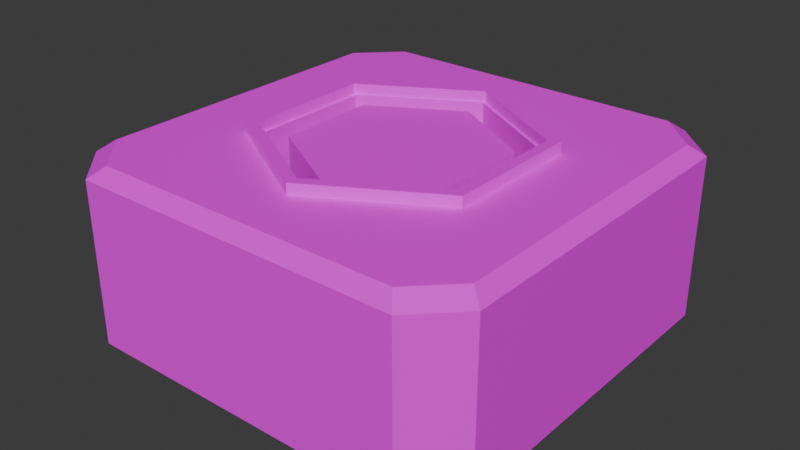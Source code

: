 # Source: DoorThingy.blend  (saved by Blender 4.5.90; exported with 4.5.12 LTS)
import bpy
from mathutils import Matrix  # noqa: F401  (used for matrix-valued properties, if any)

bpy.ops.wm.read_factory_settings(use_empty=True)
scene = bpy.context.scene
scene.name = 'Scene'

# ---- collections
col_collection = bpy.data.collections.new('Collection'); scene.collection.children.link(col_collection)

# ---- images (referenced by path relative to the original .blend; pixels are not part of the script)
import os
ASSET_DIR = os.environ.get("B2B_ASSET_DIR", "")  # directory of the original .blend (textures are referenced by path, not embedded)
HERE = os.path.dirname(os.path.abspath(__file__))  # packed textures are extracted next to this script under _unpacked/

def load_image(name, relpath, width, height, colorspace="sRGB"):
    """Load a texture the original file referenced (path relative to the .blend, or extracted next to this script)."""
    p = next((c for c in (os.path.join(HERE, relpath), os.path.join(ASSET_DIR, relpath)) if relpath and os.path.exists(c)), "")
    if p:
        img = bpy.data.images.load(p, check_existing=True)
        img.name = name
    else:  # same state as the original file: an image datablock whose file is absent (Cycles renders it pink)
        img = bpy.data.images.new(name, width, height)
        img.source = "FILE"
        img.filepath = "//" + (relpath or name)
    img.colorspace_settings.name = colorspace
    return img
img_gradient_palette_png = load_image('Gradient Palette.png', 'Gradient Palette.png', 1024, 1024, 'sRGB')

# ---- materials (node trees are filled in below, after node groups)
mat_gradientpalette = bpy.data.materials.new('GradientPalette')
mat_gradientpalette.alpha_threshold = 0.0
mat_gradientpalette.roughness = 0.5
mat_gradientpalette.line_color = (0.0, 0.0, 0.0, 1.0)

# ---- material node trees
mat_gradientpalette.use_nodes = True; mat_gradientpalette.node_tree.nodes.clear()
_N = mat_gradientpalette.node_tree.nodes; _L = mat_gradientpalette.node_tree.links
n0 = _N.new('ShaderNodeOutputMaterial'); n0.name = 'Material Output'; n0.location = (200, 100)
n1 = _N.new('ShaderNodeBsdfPrincipled'); n1.name = 'Principled BSDF'; n1.location = (-200, 100)
n1.inputs[3].default_value = 1.45
n2 = _N.new('ShaderNodeTexImage'); n2.name = 'Image Texture'; n2.location = (-390, 80)
n2.image = img_gradient_palette_png
_L.new(n1.outputs[0], n0.inputs[0])
_L.new(n2.outputs[0], n1.inputs[0])
n0.is_active_output = True

# ---- world
world_world = bpy.data.worlds.new('World'); scene.world = world_world
world_world.use_nodes = True; world_world.node_tree.nodes.clear()
_N = world_world.node_tree.nodes; _L = world_world.node_tree.links
n0 = _N.new('ShaderNodeOutputWorld'); n0.name = 'World Output'; n0.location = (200, 100)
n1 = _N.new('ShaderNodeBackground'); n1.name = 'Background'; n1.location = (-200, 100)
n1.inputs[0].default_value = (0.05088, 0.05088, 0.05088, 1.0)
_L.new(n1.outputs[0], n0.inputs[0])
n0.is_active_output = True
world_world.color = (0.05088, 0.05088, 0.05088)
world_world.sun_shadow_jitter_overblur = 0.0

# ---- meshes
me_cube = bpy.data.meshes.new('Cube')
me_cube.from_pydata([(-0.5493, -0.3171, 2.008), (-0.5493, 0.3171, 2.008), (0.0, 0.6343, 2.008), (0.0, -0.6343, 2.008), (0.5493, -0.3171, 2.008), (0.5493, 0.3171, 2.008), (0.0, 0.6343, 0.008035), (0.5493, -0.3171, 0.008035), (0.5493, 0.3171, 0.008035), (-0.5493, -0.3171, 0.008035), (-0.5493, 0.3171, 0.008035), (0.0, -0.6343, 0.008035), (-0.7994, 1.0, 2.008), (-1.0, 0.7994, 2.008), (-1.073, 0.8573, -0.05728), (-0.8573, 1.073, -0.05728), (1.0, 0.7982, 2.008), (0.7982, 1.0, 2.008), (0.8888, 0.8315, 2.008), (0.856, 1.073, -0.05728), (1.073, 0.856, -0.05728), (0.8001, -1.0, 2.008), (1.0, -0.8001, 2.008), (0.8899, -0.8332, 2.008), (1.073, -0.8581, -0.05728), (0.8581, -1.073, -0.05728), (-1.0, -0.7975, 2.008), (-0.7975, -1.0, 2.008), (-0.8553, -1.073, -0.05728), (-1.073, -0.8553, -0.05728), (-0.8573, 1.073, 1.875), (-1.073, 0.8573, 1.875), (1.073, 0.856, 1.875), (0.856, 1.073, 1.875), (0.8581, -1.073, 1.875), (1.073, -0.8581, 1.875), (-1.073, -0.8553, 1.875), (-0.8553, -1.073, 1.875)], [], [(8, 5, 2, 6), (4, 5, 8, 7), (3, 4, 7, 11), (0, 3, 11, 9), (10, 1, 0, 9), (6, 2, 1, 10), (30, 15, 14, 31), (16, 17, 18), (32, 20, 19, 33), (30, 12, 17, 33), (21, 22, 23), (34, 25, 24, 35), (32, 16, 22, 35), (4, 23, 22, 16, 18, 5), (36, 29, 28, 37), (34, 21, 27, 37), (36, 26, 13, 31), (5, 18, 17, 12, 13, 26, 27, 21, 23, 4, 3, 0, 1, 2), (29, 36, 31, 14), (25, 34, 37, 28), (26, 36, 37, 27), (20, 32, 35, 24), (21, 34, 35, 22), (15, 30, 33, 19), (16, 32, 33, 17), (12, 30, 31, 13)])
_uv = me_cube.uv_layers.new(name='UVMap')
_uv.uv.foreach_set('vector', [0.202, 0.4755, 0.202, 0.3593, 0.2082, 0.3593, 0.2082, 0.4755, 0.202, 0.3593, 0.202, 0.3593, 0.202, 0.4755, 0.202, 0.4755, 0.2082, 0.3593, 0.202, 0.3593, 0.202, 0.4755, 0.2082, 0.4755, 0.2144, 0.3593, 0.2082, 0.3593, 0.2082, 0.4755, 0.2144, 0.4755, 0.2144, 0.4755, 0.2144, 0.3593, 0.2144, 0.3593, 0.2144, 0.4755, 0.2082, 0.4755, 0.2082, 0.3593, 0.2144, 0.3593, 0.2144, 0.4755, 0.2179, 0.367, 0.2179, 0.4793, 0.2203, 0.4793, 0.2203, 0.367, 0.1969, 0.3593, 0.1992, 0.3593, 0.1982, 0.3593, 0.1961, 0.367, 0.1961, 0.4793, 0.1985, 0.4793, 0.1985, 0.367, 0.2179, 0.367, 0.2172, 0.3593, 0.1992, 0.3593, 0.1985, 0.367, 0.1992, 0.3593, 0.1969, 0.3593, 0.1982, 0.3593, 0.1985, 0.367, 0.1985, 0.4793, 0.1961, 0.4793, 0.1961, 0.367, 0.1961, 0.367, 0.1969, 0.3593, 0.1969, 0.3593, 0.1961, 0.367, 0.202, 0.3593, 0.1982, 0.3593, 0.1969, 0.3593, 0.1969, 0.3593, 0.1982, 0.3593, 0.202, 0.3593, 0.2203, 0.367, 0.2203, 0.4793, 0.2179, 0.4793, 0.2179, 0.367, 0.1985, 0.367, 0.1992, 0.3593, 0.2172, 0.3593, 0.2179, 0.367, 0.2203, 0.367, 0.2195, 0.3593, 0.2195, 0.3593, 0.2203, 0.367, 0.202, 0.3593, 0.1982, 0.3593, 0.1992, 0.3593, 0.2172, 0.3593, 0.2195, 0.3593, 0.2195, 0.3593, 0.2172, 0.3593, 0.1992, 0.3593, 0.1982, 0.3593, 0.202, 0.3593, 0.2082, 0.3593, 0.2144, 0.3593, 0.2144, 0.3593, 0.2082, 0.3593, 0.2203, 0.4793, 0.2203, 0.367, 0.2203, 0.367, 0.2203, 0.4793, 0.1985, 0.4793, 0.1985, 0.367, 0.2179, 0.367, 0.2179, 0.4793, 0.2195, 0.3593, 0.2203, 0.367, 0.2179, 0.367, 0.2172, 0.3593, 0.1961, 0.4793, 0.1961, 0.367, 0.1961, 0.367, 0.1961, 0.4793, 0.1992, 0.3593, 0.1985, 0.367, 0.1961, 0.367, 0.1969, 0.3593, 0.2179, 0.4793, 0.2179, 0.367, 0.1985, 0.367, 0.1985, 0.4793, 0.1969, 0.3593, 0.1961, 0.367, 0.1985, 0.367, 0.1992, 0.3593, 0.2172, 0.3593, 0.2179, 0.367, 0.2203, 0.367, 0.2195, 0.3593])
me_cube.materials.append(mat_gradientpalette)
me_cube.use_mirror_vertex_groups = False
me_cube.update()
me_cylinder = bpy.data.meshes.new('Cylinder')
me_cylinder.from_pydata([(0.0, 1.0, -1.0), (0.0, 1.0, 1.0), (0.866, 0.5, -1.0), (0.866, 0.5, 1.0), (0.866, -0.5, -1.0), (0.866, -0.5, 1.0), (0.0, -1.0, -1.0), (0.0, -1.0, 1.0), (-0.866, -0.5, -1.0), (-0.866, -0.5, 1.0), (-0.866, 0.5, -1.0), (-0.866, 0.5, 1.0)], [], [(0, 1, 3, 2), (2, 3, 5, 4), (4, 5, 7, 6), (6, 7, 9, 8), (3, 1, 11, 9, 7, 5), (8, 9, 11, 10), (10, 11, 1, 0), (0, 2, 4, 6, 8, 10)])
_uv = me_cylinder.uv_layers.new(name='UVMap')
_uv.uv.foreach_set('vector', [0.4029, 0.4427, 0.4029, 0.498, 0.4163, 0.498, 0.4163, 0.4427, 0.4163, 0.4427, 0.4163, 0.498, 0.4163, 0.498, 0.4163, 0.4427, 0.4163, 0.4427, 0.4163, 0.498, 0.4029, 0.498, 0.4029, 0.4427, 0.4029, 0.4427, 0.4029, 0.498, 0.3895, 0.498, 0.3895, 0.4427, 0.4163, 0.498, 0.4029, 0.498, 0.3895, 0.498, 0.3895, 0.498, 0.4029, 0.498, 0.4163, 0.498, 0.3895, 0.4427, 0.3895, 0.498, 0.3895, 0.498, 0.3895, 0.4427, 0.3895, 0.4427, 0.3895, 0.498, 0.4029, 0.498, 0.4029, 0.4427, 0.4029, 0.4427, 0.4163, 0.4427, 0.4163, 0.4427, 0.4029, 0.4427, 0.3895, 0.4427, 0.3895, 0.4427])
me_cylinder.materials.append(mat_gradientpalette)
me_cylinder.update()
me_cylinder_001 = bpy.data.meshes.new('Cylinder.001')
me_cylinder_001.from_pydata([(0.0, 1.0, 1.0), (0.866, 0.5, 1.0), (0.866, -0.5, 1.0), (0.0, -1.0, 1.0), (-0.866, -0.5, 1.0), (-0.866, 0.5, 1.0), (0.7916, 0.457, 1.0), (-0.7916, 0.457, 1.0), (0.0, -0.914, 1.0), (-0.7916, -0.457, 1.0), (0.0, 0.914, 1.0), (0.7916, -0.457, 1.0), (0.0, 1.0, 0.8984), (0.866, 0.5, 0.8984), (0.866, -0.5, 0.8984), (0.0, -1.0, 0.8984), (-0.866, -0.5, 0.8984), (-0.866, 0.5, 0.8984), (-0.7916, -0.457, 0.8985), (0.0, 0.914, 0.8987), (-0.7916, 0.457, 0.9014), (0.7916, 0.457, 0.9014), (0.0, -0.914, 0.9014), (0.7916, -0.457, 0.899)], [], [(12, 0, 1, 13), (13, 1, 2, 14), (14, 2, 3, 15), (15, 3, 4, 16), (8, 3, 2, 1, 0, 10, 6, 11), (10, 0, 5, 4, 3, 8, 9, 7), (16, 4, 5, 17), (17, 5, 0, 12), (11, 6, 21, 23), (11, 23, 22, 8), (8, 22, 18, 9), (7, 9, 18, 20), (7, 20, 19, 10), (6, 10, 19, 21)])
_uv = me_cylinder_001.uv_layers.new(name='UVMap')
_uv.uv.foreach_set('vector', [0.04103, 0.2043, 0.04103, 0.33, 0.0535, 0.33, 0.0535, 0.2043, 0.0535, 0.2043, 0.0535, 0.33, 0.0535, 0.33, 0.0535, 0.2043, 0.0535, 0.2043, 0.0535, 0.33, 0.04103, 0.33, 0.04103, 0.2043, 0.04103, 0.2043, 0.04103, 0.33, 0.02856, 0.33, 0.02856, 0.2043, 0.04103, 0.33, 0.04103, 0.33, 0.0535, 0.33, 0.0535, 0.33, 0.04103, 0.33, 0.04103, 0.33, 0.05242, 0.33, 0.05242, 0.33, 0.04103, 0.33, 0.04103, 0.33, 0.02856, 0.33, 0.02856, 0.33, 0.04103, 0.33, 0.04103, 0.33, 0.02963, 0.33, 0.02963, 0.33, 0.02856, 0.2043, 0.02856, 0.33, 0.02856, 0.33, 0.02856, 0.2043, 0.02856, 0.2043, 0.02856, 0.33, 0.04103, 0.33, 0.04103, 0.2043, 0.05242, 0.33, 0.05242, 0.33, 0.05242, 0.208, 0.05242, 0.205, 0.05242, 0.33, 0.05242, 0.205, 0.04103, 0.208, 0.04103, 0.33, 0.04103, 0.33, 0.04103, 0.208, 0.02963, 0.2045, 0.02963, 0.33, 0.02963, 0.33, 0.02963, 0.33, 0.02963, 0.2045, 0.02963, 0.208, 0.02963, 0.33, 0.02963, 0.208, 0.04103, 0.2047, 0.04103, 0.33, 0.05242, 0.33, 0.04103, 0.33, 0.04103, 0.2047, 0.05242, 0.208])
me_cylinder_001.materials.append(mat_gradientpalette)
me_cylinder_001.update()

# ---- objects
ob_cube = bpy.data.objects.new('Cube', me_cube)
ob_cylinder = bpy.data.objects.new('Cylinder', me_cylinder)
ob_cylinder_001 = bpy.data.objects.new('Cylinder.001', me_cylinder_001)

# ---- transforms, parenting, visibility, modifiers, constraints
ob_cube.location = (0.0, 0.0, 0.0)
ob_cube.scale = (1.0, 1.0, 0.4297)
ob_cube.lock_rotations_4d = False
ob_cube.empty_display_type = 'ARROWS'
ob_cube.lineart.crease_threshold = 0.0
ob_cylinder.location = (0.0, 0.0, 0.435)
ob_cylinder.scale = (0.514, 0.514, 0.4206)
ob_cylinder_001.location = (-4.52e-05, -0.000943, 0.3348)
ob_cylinder_001.scale = (0.7136, 0.7136, 0.5838)

# ---- collection membership
col_collection.objects.link(ob_cube)
col_collection.objects.link(ob_cylinder)
col_collection.objects.link(ob_cylinder_001)

# ---- scene / render settings (as saved in the file)
scene.frame_start = 1; scene.frame_end = 250; scene.frame_set(1)
scene.render.engine = 'BLENDER_EEVEE_NEXT'
bpy.context.view_layer.update()

# ---- added for rendering (the .blend has no active camera and no usable light): camera, sun
cam_auto = bpy.data.cameras.new('AutoCamera')
cam_auto.lens = 50.0
cam_auto.sensor_width = 36.0
cam_auto.clip_end = 1000.0
ob_auto_camera = bpy.data.objects.new('AutoCamera', cam_auto)
scene.collection.objects.link(ob_auto_camera)
ob_auto_camera.location = (2.93924, -3.52711, 2.79843)
ob_auto_camera.rotation_euler = (1.09748, -7.21219e-08, 0.694738)
scene.camera = ob_auto_camera
light_auto_sun = bpy.data.lights.new('AutoSun', 'SUN')
light_auto_sun.energy = 3.0
light_auto_sun.angle = 0.0523599
ob_auto_sun = bpy.data.objects.new('AutoSun', light_auto_sun)
scene.collection.objects.link(ob_auto_sun)
ob_auto_sun.rotation_euler = (0.872665, 0.174533, 0.523599)
bpy.context.view_layer.update()
